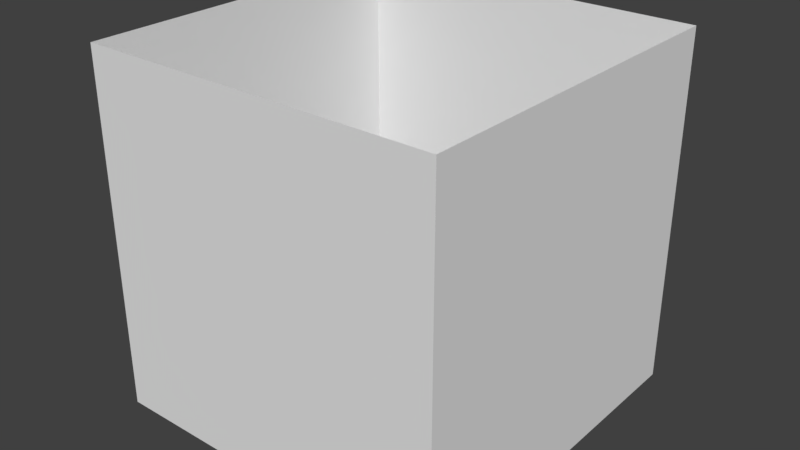 # Source: MapLVL1.blend  (saved by Blender 2.77.0; exported with 4.5.12 LTS)
import bpy
from mathutils import Matrix  # noqa: F401  (used for matrix-valued properties, if any)

bpy.ops.wm.read_factory_settings(use_empty=True)
scene = bpy.context.scene
scene.name = 'Scene'

# ---- collections
col_collection_1 = bpy.data.collections.new('Collection 1'); scene.collection.children.link(col_collection_1)
col_collection_1.hide_render = True
col_collection_1.hide_viewport = True
col_collection_2 = bpy.data.collections.new('Collection 2'); scene.collection.children.link(col_collection_2)

# ---- world
world_world = bpy.data.worlds.new('World'); scene.world = world_world
world_world.color = (0.05088, 0.05088, 0.05088)
world_world.use_sun_shadow = False
world_world.sun_shadow_jitter_overblur = 0.0
world_world.cycles.sampling_method = 'MANUAL'

# ---- meshes
me_plane = bpy.data.meshes.new('Plane')
me_plane.from_pydata([(-1.0, -1.0, 0.0), (1.0, -1.0, 0.0), (-1.0, 1.0, 0.0), (1.0, 1.0, 0.0)], [], [(0, 1, 3, 2)])
me_plane.use_remesh_preserve_volume = False
me_plane.use_remesh_preserve_attributes = False
me_plane.use_mirror_vertex_groups = False
me_plane.update()
me_plane_001 = bpy.data.meshes.new('Plane.001')
me_plane_001.from_pydata([(-1.0, -1.0, 0.0), (1.0, -1.0, 0.0), (-1.0, 1.0, 0.0), (1.0, 1.0, 0.0)], [], [(0, 1, 3, 2)])
me_plane_001.use_remesh_preserve_volume = False
me_plane_001.use_remesh_preserve_attributes = False
me_plane_001.use_mirror_vertex_groups = False
me_plane_001.update()
me_plane_002 = bpy.data.meshes.new('Plane.002')
me_plane_002.from_pydata([(-1.0, -1.0, 0.0), (1.0, -1.0, 0.0), (-1.0, 1.0, 0.0), (1.0, 1.0, 0.0)], [], [(0, 1, 3, 2)])
me_plane_002.use_remesh_preserve_volume = False
me_plane_002.use_remesh_preserve_attributes = False
me_plane_002.use_mirror_vertex_groups = False
me_plane_002.update()
me_plane_003 = bpy.data.meshes.new('Plane.003')
me_plane_003.from_pydata([(-1.0, -1.0, 0.0), (1.0, -1.0, 0.0), (-1.0, 1.0, 0.0), (1.0, 1.0, 0.0)], [], [(0, 1, 3, 2)])
me_plane_003.use_remesh_preserve_volume = False
me_plane_003.use_remesh_preserve_attributes = False
me_plane_003.use_mirror_vertex_groups = False
me_plane_003.update()
me_plane_004 = bpy.data.meshes.new('Plane.004')
me_plane_004.from_pydata([(-1.0, -1.0, 0.0), (1.0, -1.0, 0.0), (-1.0, 1.0, 0.0), (1.0, 1.0, 0.0)], [], [(0, 1, 3, 2)])
me_plane_004.use_remesh_preserve_volume = False
me_plane_004.use_remesh_preserve_attributes = False
me_plane_004.use_mirror_vertex_groups = False
me_plane_004.update()

# ---- objects
ob_maplvl1 = bpy.data.objects.new('MapLVL1', None)
ob_plane = bpy.data.objects.new('Plane', me_plane)
ob_plane_001 = bpy.data.objects.new('Plane.001', me_plane_001)
ob_plane_002 = bpy.data.objects.new('Plane.002', me_plane_002)
ob_plane_003 = bpy.data.objects.new('Plane.003', me_plane_003)
ob_plane_004 = bpy.data.objects.new('Plane.004', me_plane_004)

# ---- transforms, parenting, visibility, modifiers, constraints
ob_maplvl1.location = (0.0, 0.0, 0.0)
ob_maplvl1.empty_display_type = 'ARROWS'
ob_maplvl1.empty_image_offset = (0.0, 0.0)
ob_maplvl1.lineart.crease_threshold = 0.0
ob_plane.parent = ob_maplvl1
ob_plane.location = (0.0, 0.0, 0.0)
ob_plane.scale = (5.0, 5.0, 5.0)
ob_plane.lineart.crease_threshold = 0.0
ob_plane_001.parent = ob_maplvl1
ob_plane_001.location = (5.0, 0.0, 5.0)
ob_plane_001.rotation_euler = (4.712, 6.6e-15, 1.571)
ob_plane_001.scale = (5.0, 5.0, 5.0)
ob_plane_001.lineart.crease_threshold = 0.0
ob_plane_002.parent = ob_maplvl1
ob_plane_002.location = (-5.0, 0.0, 5.0)
ob_plane_002.rotation_euler = (1.571, -0.0, 1.571)
ob_plane_002.scale = (5.0, 5.0, 5.0)
ob_plane_002.lineart.crease_threshold = 0.0
ob_plane_003.parent = ob_maplvl1
ob_plane_003.location = (0.0, -5.0, 5.0)
ob_plane_003.rotation_euler = (1.571, -0.0, 3.142)
ob_plane_003.scale = (5.0, 5.0, 5.0)
ob_plane_003.lineart.crease_threshold = 0.0
ob_plane_004.parent = ob_maplvl1
ob_plane_004.location = (0.0, 5.0, 5.0)
ob_plane_004.rotation_euler = (1.571, -0.0, 3.142)
ob_plane_004.scale = (5.0, 5.0, 5.0)
ob_plane_004.lineart.crease_threshold = 0.0

# ---- collection membership
col_collection_1.objects.link(ob_maplvl1)
col_collection_1.objects.link(ob_plane)
col_collection_2.objects.link(ob_plane_001)
col_collection_2.objects.link(ob_plane_002)
col_collection_2.objects.link(ob_plane_003)
col_collection_2.objects.link(ob_plane_004)

# ---- scene / render settings (as saved in the file)
scene.frame_start = 1; scene.frame_end = 250; scene.frame_set(1)
scene.render.engine = 'BLENDER_EEVEE_NEXT'
scene.render.resolution_percentage = 50
scene.render.dither_intensity = 0.0
scene.cycles.use_denoising = False
scene.cycles.samples = 128
scene.cycles.sampling_pattern = 'TABULATED_SOBOL'
scene.cycles.light_sampling_threshold = 0.0
scene.cycles.use_adaptive_sampling = False
scene.cycles.use_light_tree = False
scene.cycles.blur_glossy = 0.0
scene.cycles.sample_clamp_indirect = 0.0
scene.view_settings.view_transform = 'Standard'
bpy.context.view_layer.update()

# ---- added for rendering (the .blend has no active camera and no usable light): camera, sun
cam_auto = bpy.data.cameras.new('AutoCamera')
cam_auto.lens = 50.0
cam_auto.sensor_width = 36.0
cam_auto.clip_end = 1000.0
ob_auto_camera = bpy.data.objects.new('AutoCamera', cam_auto)
scene.collection.objects.link(ob_auto_camera)
ob_auto_camera.location = (16.0254, -19.2304, 17.8203)
ob_auto_camera.rotation_euler = (1.09748, -7.21219e-08, 0.694738)
scene.camera = ob_auto_camera
light_auto_sun = bpy.data.lights.new('AutoSun', 'SUN')
light_auto_sun.energy = 3.0
light_auto_sun.angle = 0.0523599
ob_auto_sun = bpy.data.objects.new('AutoSun', light_auto_sun)
scene.collection.objects.link(ob_auto_sun)
ob_auto_sun.rotation_euler = (0.872665, 0.174533, 0.523599)
bpy.context.view_layer.update()
